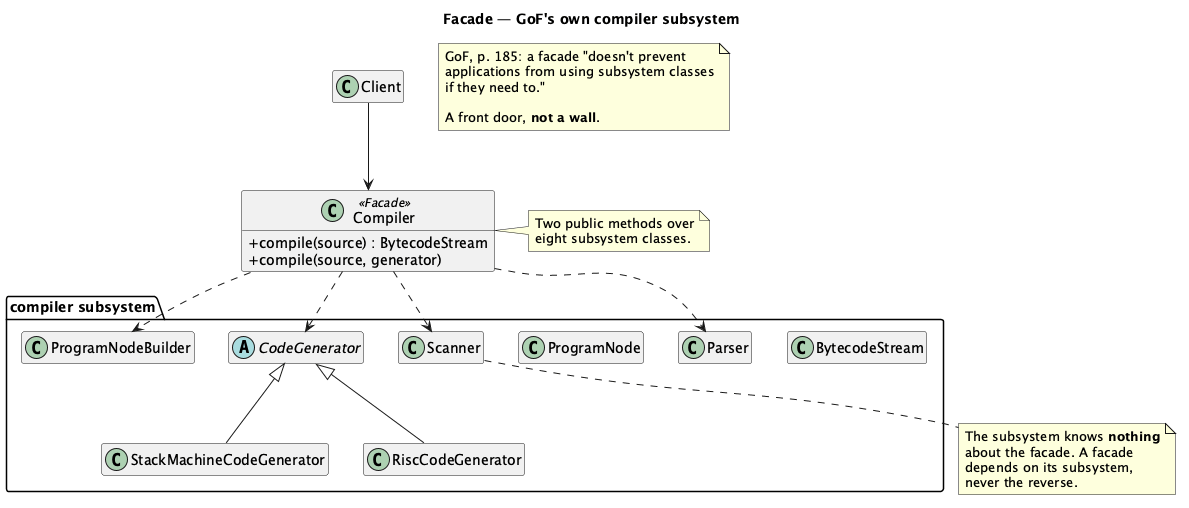

The diagram above was rendered by PlantUML. Its source (embedded in the PNG):
@startuml "Facade - Compiler - Class Diagram"
skinparam classAttributeIconSize 0
hide empty members
title Facade — GoF's own compiler subsystem


class Client
class Compiler <<Facade>> {
  + compile(source) : BytecodeStream
  + compile(source, generator)
}

package "compiler subsystem" {
  class Scanner
  class Parser
  class ProgramNodeBuilder
  class ProgramNode
  abstract class CodeGenerator
  class StackMachineCodeGenerator
  class RiscCodeGenerator
  class BytecodeStream
}

Client --> Compiler
Compiler ..> Scanner
Compiler ..> Parser
Compiler ..> ProgramNodeBuilder
Compiler ..> CodeGenerator
CodeGenerator <|-- StackMachineCodeGenerator
CodeGenerator <|-- RiscCodeGenerator

note right of Compiler
  Two public methods over
  eight subsystem classes.
end note

note bottom of Scanner
  The subsystem knows <b>nothing</b>
  about the facade. A facade
  depends on its subsystem,
  never the reverse.
end note

note as N1
  GoF, p. 185: a facade "doesn't prevent
  applications from using subsystem classes
  if they need to."

  A front door, <b>not a wall</b>.
end note

@enduml